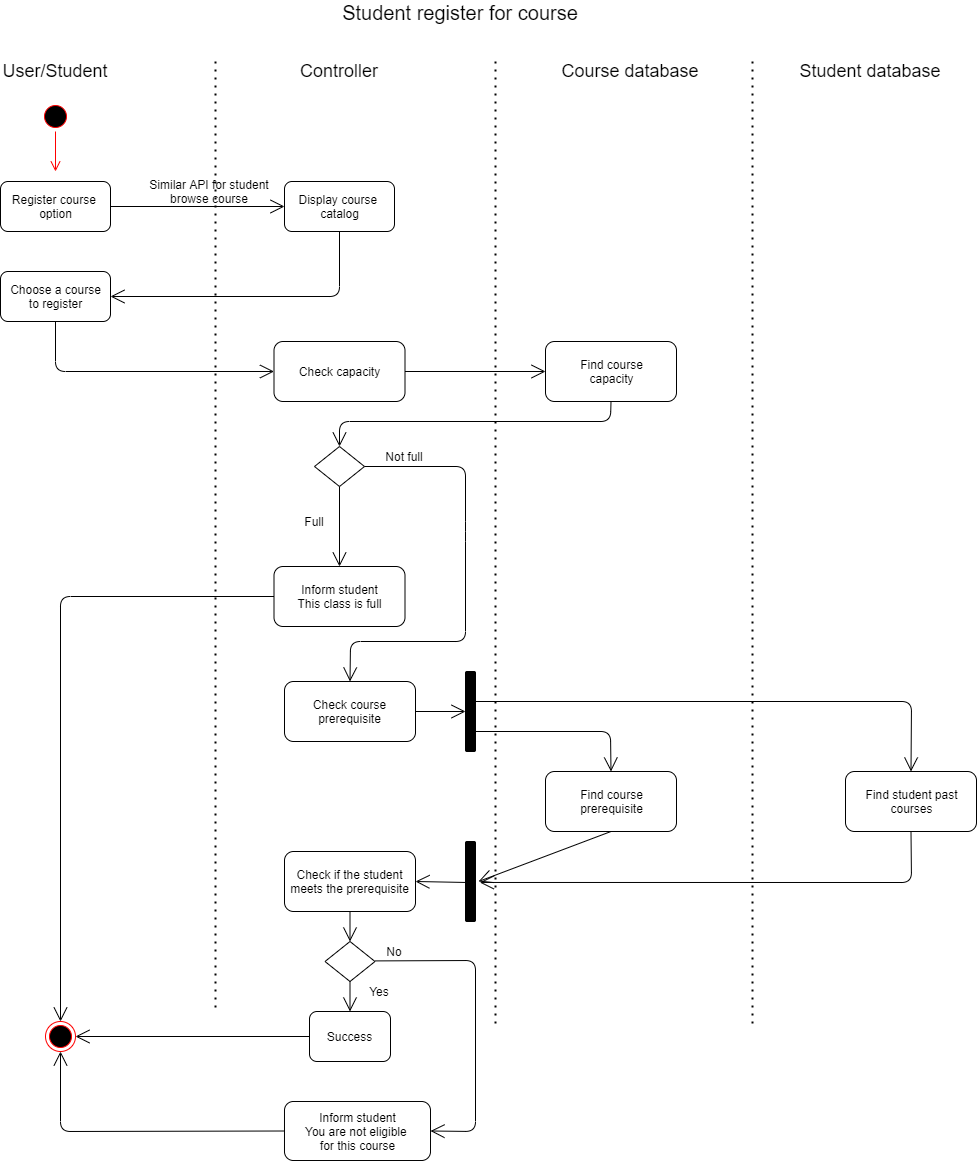

The diagram above was exported from draw.io. Its source (the exported page's mxGraphModel, read from the mxfile embedded in the PNG):
<mxGraphModel dx="1447" dy="668" grid="1" gridSize="10" guides="1" tooltips="1" connect="1" arrows="1" fold="1" page="1" pageScale="1" pageWidth="827" pageHeight="1169" math="0" shadow="0">
  <root>
    <mxCell id="0" />
    <mxCell id="1" parent="0" />
    <mxCell id="Vd4Y22naGTQQr9IHj9u7-1" value="&lt;font style=&quot;font-size: 20px&quot;&gt;Student register for course&lt;/font&gt;" style="text;html=1;strokeColor=none;fillColor=none;align=center;verticalAlign=middle;whiteSpace=wrap;rounded=0;" vertex="1" parent="1">
      <mxGeometry x="390" y="21" width="290" height="20" as="geometry" />
    </mxCell>
    <mxCell id="Vd4Y22naGTQQr9IHj9u7-2" value="&lt;font style=&quot;font-size: 18px&quot;&gt;User/Student&lt;/font&gt;" style="text;html=1;strokeColor=none;fillColor=none;align=center;verticalAlign=middle;whiteSpace=wrap;rounded=0;" vertex="1" parent="1">
      <mxGeometry x="90" y="80" width="80" height="20" as="geometry" />
    </mxCell>
    <mxCell id="Vd4Y22naGTQQr9IHj9u7-3" value="&lt;font style=&quot;font-size: 18px&quot;&gt;Controller&lt;/font&gt;" style="text;html=1;strokeColor=none;fillColor=none;align=center;verticalAlign=middle;whiteSpace=wrap;rounded=0;" vertex="1" parent="1">
      <mxGeometry x="374" y="80" width="80" height="20" as="geometry" />
    </mxCell>
    <mxCell id="Vd4Y22naGTQQr9IHj9u7-4" value="&lt;span style=&quot;font-size: 18px&quot;&gt;Course database&lt;/span&gt;" style="text;html=1;strokeColor=none;fillColor=none;align=center;verticalAlign=middle;whiteSpace=wrap;rounded=0;" vertex="1" parent="1">
      <mxGeometry x="630" y="80" width="150" height="20" as="geometry" />
    </mxCell>
    <mxCell id="Vd4Y22naGTQQr9IHj9u7-5" value="" style="endArrow=none;dashed=1;html=1;dashPattern=1 3;strokeWidth=2;" edge="1" parent="1">
      <mxGeometry width="50" height="50" relative="1" as="geometry">
        <mxPoint x="290" y="80" as="sourcePoint" />
        <mxPoint x="290" y="1031" as="targetPoint" />
      </mxGeometry>
    </mxCell>
    <mxCell id="Vd4Y22naGTQQr9IHj9u7-6" value="" style="endArrow=none;dashed=1;html=1;dashPattern=1 3;strokeWidth=2;" edge="1" parent="1">
      <mxGeometry width="50" height="50" relative="1" as="geometry">
        <mxPoint x="570" y="80" as="sourcePoint" />
        <mxPoint x="570" y="1043" as="targetPoint" />
      </mxGeometry>
    </mxCell>
    <mxCell id="Vd4Y22naGTQQr9IHj9u7-10" value="" style="ellipse;html=1;shape=startState;fillColor=#000000;strokeColor=#ff0000;" vertex="1" parent="1">
      <mxGeometry x="115" y="120" width="30" height="30" as="geometry" />
    </mxCell>
    <mxCell id="Vd4Y22naGTQQr9IHj9u7-11" value="" style="edgeStyle=orthogonalEdgeStyle;html=1;verticalAlign=bottom;endArrow=open;endSize=8;strokeColor=#ff0000;" edge="1" source="Vd4Y22naGTQQr9IHj9u7-10" parent="1">
      <mxGeometry relative="1" as="geometry">
        <mxPoint x="130" y="190" as="targetPoint" />
      </mxGeometry>
    </mxCell>
    <mxCell id="Vd4Y22naGTQQr9IHj9u7-13" value="Register course &lt;br&gt;option" style="html=1;rounded=1;" vertex="1" parent="1">
      <mxGeometry x="75" y="200" width="110" height="50" as="geometry" />
    </mxCell>
    <mxCell id="Vd4Y22naGTQQr9IHj9u7-14" value="Display course &lt;br&gt;catalog" style="html=1;rounded=1;" vertex="1" parent="1">
      <mxGeometry x="359" y="200" width="110" height="50" as="geometry" />
    </mxCell>
    <mxCell id="Vd4Y22naGTQQr9IHj9u7-17" value="" style="endArrow=open;endFill=1;endSize=12;html=1;entryX=0;entryY=0.5;entryDx=0;entryDy=0;exitX=1;exitY=0.5;exitDx=0;exitDy=0;" edge="1" parent="1" source="Vd4Y22naGTQQr9IHj9u7-13" target="Vd4Y22naGTQQr9IHj9u7-14">
      <mxGeometry width="160" relative="1" as="geometry">
        <mxPoint x="230" y="200" as="sourcePoint" />
        <mxPoint x="345" y="224.5" as="targetPoint" />
      </mxGeometry>
    </mxCell>
    <mxCell id="Vd4Y22naGTQQr9IHj9u7-64" value="Similar API for student browse course" style="text;html=1;strokeColor=none;fillColor=none;align=center;verticalAlign=middle;whiteSpace=wrap;rounded=0;" vertex="1" parent="1">
      <mxGeometry x="209" y="200" width="150" height="20" as="geometry" />
    </mxCell>
    <mxCell id="Vd4Y22naGTQQr9IHj9u7-66" value="Choose a course&lt;br&gt;to register" style="html=1;rounded=1;" vertex="1" parent="1">
      <mxGeometry x="75" y="290" width="110" height="50" as="geometry" />
    </mxCell>
    <mxCell id="Vd4Y22naGTQQr9IHj9u7-67" value="" style="endArrow=open;endFill=1;endSize=12;html=1;entryX=1;entryY=0.5;entryDx=0;entryDy=0;exitX=0.5;exitY=1;exitDx=0;exitDy=0;" edge="1" parent="1" source="Vd4Y22naGTQQr9IHj9u7-14" target="Vd4Y22naGTQQr9IHj9u7-66">
      <mxGeometry width="160" relative="1" as="geometry">
        <mxPoint x="195" y="235" as="sourcePoint" />
        <mxPoint x="369" y="235" as="targetPoint" />
        <Array as="points">
          <mxPoint x="414" y="315" />
        </Array>
      </mxGeometry>
    </mxCell>
    <mxCell id="Vd4Y22naGTQQr9IHj9u7-68" value="Check capacity" style="html=1;rounded=1;" vertex="1" parent="1">
      <mxGeometry x="348.5" y="360" width="131" height="60" as="geometry" />
    </mxCell>
    <mxCell id="Vd4Y22naGTQQr9IHj9u7-69" value="" style="endArrow=open;endFill=1;endSize=12;html=1;entryX=0;entryY=0.5;entryDx=0;entryDy=0;exitX=0.5;exitY=1;exitDx=0;exitDy=0;" edge="1" parent="1" source="Vd4Y22naGTQQr9IHj9u7-66" target="Vd4Y22naGTQQr9IHj9u7-68">
      <mxGeometry width="160" relative="1" as="geometry">
        <mxPoint x="195" y="235" as="sourcePoint" />
        <mxPoint x="369" y="235" as="targetPoint" />
        <Array as="points">
          <mxPoint x="130" y="390" />
        </Array>
      </mxGeometry>
    </mxCell>
    <mxCell id="Vd4Y22naGTQQr9IHj9u7-70" value="Find course&lt;br&gt;capacity" style="html=1;rounded=1;" vertex="1" parent="1">
      <mxGeometry x="620" y="360" width="131" height="60" as="geometry" />
    </mxCell>
    <mxCell id="Vd4Y22naGTQQr9IHj9u7-71" value="" style="endArrow=open;endFill=1;endSize=12;html=1;exitX=1;exitY=0.5;exitDx=0;exitDy=0;entryX=0;entryY=0.5;entryDx=0;entryDy=0;" edge="1" parent="1" source="Vd4Y22naGTQQr9IHj9u7-68" target="Vd4Y22naGTQQr9IHj9u7-70">
      <mxGeometry width="160" relative="1" as="geometry">
        <mxPoint x="320" y="410" as="sourcePoint" />
        <mxPoint x="480" y="410" as="targetPoint" />
      </mxGeometry>
    </mxCell>
    <mxCell id="Vd4Y22naGTQQr9IHj9u7-72" value="" style="endArrow=open;endFill=1;endSize=12;html=1;exitX=0.5;exitY=1;exitDx=0;exitDy=0;entryX=0.5;entryY=0;entryDx=0;entryDy=0;" edge="1" parent="1" source="Vd4Y22naGTQQr9IHj9u7-70" target="Vd4Y22naGTQQr9IHj9u7-73">
      <mxGeometry width="160" relative="1" as="geometry">
        <mxPoint x="489.5" y="400" as="sourcePoint" />
        <mxPoint x="630" y="400" as="targetPoint" />
        <Array as="points">
          <mxPoint x="685" y="440" />
          <mxPoint x="414" y="440" />
        </Array>
      </mxGeometry>
    </mxCell>
    <mxCell id="Vd4Y22naGTQQr9IHj9u7-73" value="" style="rhombus;whiteSpace=wrap;html=1;" vertex="1" parent="1">
      <mxGeometry x="389" y="465" width="50" height="40" as="geometry" />
    </mxCell>
    <mxCell id="Vd4Y22naGTQQr9IHj9u7-75" value="&lt;span style=&quot;font-size: 18px&quot;&gt;Student database&lt;/span&gt;" style="text;html=1;strokeColor=none;fillColor=none;align=center;verticalAlign=middle;whiteSpace=wrap;rounded=0;" vertex="1" parent="1">
      <mxGeometry x="870" y="80" width="150" height="20" as="geometry" />
    </mxCell>
    <mxCell id="Vd4Y22naGTQQr9IHj9u7-76" value="" style="endArrow=none;dashed=1;html=1;dashPattern=1 3;strokeWidth=2;" edge="1" parent="1">
      <mxGeometry width="50" height="50" relative="1" as="geometry">
        <mxPoint x="827.0000000000002" y="80" as="sourcePoint" />
        <mxPoint x="827.0000000000002" y="1043" as="targetPoint" />
      </mxGeometry>
    </mxCell>
    <mxCell id="Vd4Y22naGTQQr9IHj9u7-77" value="Full" style="text;html=1;strokeColor=none;fillColor=none;align=center;verticalAlign=middle;whiteSpace=wrap;rounded=0;" vertex="1" parent="1">
      <mxGeometry x="348.5" y="530" width="80" height="20" as="geometry" />
    </mxCell>
    <mxCell id="Vd4Y22naGTQQr9IHj9u7-81" value="Inform student&lt;br&gt;This class is full" style="html=1;rounded=1;" vertex="1" parent="1">
      <mxGeometry x="348.5" y="585" width="131" height="60" as="geometry" />
    </mxCell>
    <mxCell id="Vd4Y22naGTQQr9IHj9u7-84" value="Not full" style="text;html=1;strokeColor=none;fillColor=none;align=center;verticalAlign=middle;whiteSpace=wrap;rounded=0;" vertex="1" parent="1">
      <mxGeometry x="439" y="465" width="80" height="20" as="geometry" />
    </mxCell>
    <mxCell id="Vd4Y22naGTQQr9IHj9u7-85" value="Check course&lt;br&gt;prerequisite" style="html=1;rounded=1;" vertex="1" parent="1">
      <mxGeometry x="359" y="700" width="131" height="60" as="geometry" />
    </mxCell>
    <mxCell id="Vd4Y22naGTQQr9IHj9u7-86" value="" style="endArrow=open;endFill=1;endSize=12;html=1;exitX=1;exitY=0.5;exitDx=0;exitDy=0;entryX=0.5;entryY=0;entryDx=0;entryDy=0;" edge="1" parent="1" source="Vd4Y22naGTQQr9IHj9u7-73" target="Vd4Y22naGTQQr9IHj9u7-85">
      <mxGeometry width="160" relative="1" as="geometry">
        <mxPoint x="736.4999999999998" y="669.9999999999999" as="sourcePoint" />
        <mxPoint x="490" y="735" as="targetPoint" />
        <Array as="points">
          <mxPoint x="540" y="485" />
          <mxPoint x="540" y="550" />
          <mxPoint x="540" y="660" />
          <mxPoint x="425" y="660" />
        </Array>
      </mxGeometry>
    </mxCell>
    <mxCell id="Vd4Y22naGTQQr9IHj9u7-90" value="" style="endArrow=open;endFill=1;endSize=12;html=1;exitX=0.5;exitY=1;exitDx=0;exitDy=0;entryX=0.5;entryY=0;entryDx=0;entryDy=0;" edge="1" parent="1" source="Vd4Y22naGTQQr9IHj9u7-73" target="Vd4Y22naGTQQr9IHj9u7-81">
      <mxGeometry width="160" relative="1" as="geometry">
        <mxPoint x="520" y="550" as="sourcePoint" />
        <mxPoint x="680" y="550" as="targetPoint" />
      </mxGeometry>
    </mxCell>
    <mxCell id="Vd4Y22naGTQQr9IHj9u7-91" value="Find course&lt;br&gt;prerequisite" style="html=1;rounded=1;" vertex="1" parent="1">
      <mxGeometry x="620" y="790" width="131" height="60" as="geometry" />
    </mxCell>
    <mxCell id="Vd4Y22naGTQQr9IHj9u7-92" value="Find student past&lt;br&gt;courses" style="html=1;rounded=1;" vertex="1" parent="1">
      <mxGeometry x="920" y="790" width="131" height="60" as="geometry" />
    </mxCell>
    <mxCell id="Vd4Y22naGTQQr9IHj9u7-93" value="" style="html=1;points=[];perimeter=orthogonalPerimeter;rounded=1;fillColor=#000000;" vertex="1" parent="1">
      <mxGeometry x="540" y="690" width="10" height="80" as="geometry" />
    </mxCell>
    <mxCell id="Vd4Y22naGTQQr9IHj9u7-94" value="" style="endArrow=open;endFill=1;endSize=12;html=1;exitX=1;exitY=0.5;exitDx=0;exitDy=0;" edge="1" parent="1" source="Vd4Y22naGTQQr9IHj9u7-85" target="Vd4Y22naGTQQr9IHj9u7-93">
      <mxGeometry width="160" relative="1" as="geometry">
        <mxPoint x="500" y="900" as="sourcePoint" />
        <mxPoint x="660" y="900" as="targetPoint" />
      </mxGeometry>
    </mxCell>
    <mxCell id="Vd4Y22naGTQQr9IHj9u7-95" value="" style="endArrow=open;endFill=1;endSize=12;html=1;entryX=0.5;entryY=0;entryDx=0;entryDy=0;" edge="1" parent="1" target="Vd4Y22naGTQQr9IHj9u7-91">
      <mxGeometry width="160" relative="1" as="geometry">
        <mxPoint x="550" y="750" as="sourcePoint" />
        <mxPoint x="710" y="750" as="targetPoint" />
        <Array as="points">
          <mxPoint x="685" y="750" />
        </Array>
      </mxGeometry>
    </mxCell>
    <mxCell id="Vd4Y22naGTQQr9IHj9u7-96" value="" style="endArrow=open;endFill=1;endSize=12;html=1;entryX=0.5;entryY=0;entryDx=0;entryDy=0;" edge="1" parent="1" target="Vd4Y22naGTQQr9IHj9u7-92">
      <mxGeometry width="160" relative="1" as="geometry">
        <mxPoint x="550" y="720" as="sourcePoint" />
        <mxPoint x="685.4999999999998" y="760" as="targetPoint" />
        <Array as="points">
          <mxPoint x="986" y="720" />
        </Array>
      </mxGeometry>
    </mxCell>
    <mxCell id="Vd4Y22naGTQQr9IHj9u7-97" value="" style="html=1;points=[];perimeter=orthogonalPerimeter;rounded=1;fillColor=#000000;" vertex="1" parent="1">
      <mxGeometry x="540" y="860" width="10" height="80" as="geometry" />
    </mxCell>
    <mxCell id="Vd4Y22naGTQQr9IHj9u7-98" value="" style="endArrow=open;endFill=1;endSize=12;html=1;exitX=0.5;exitY=1;exitDx=0;exitDy=0;" edge="1" parent="1" source="Vd4Y22naGTQQr9IHj9u7-91">
      <mxGeometry width="160" relative="1" as="geometry">
        <mxPoint x="560" y="760" as="sourcePoint" />
        <mxPoint x="553" y="900" as="targetPoint" />
        <Array as="points" />
      </mxGeometry>
    </mxCell>
    <mxCell id="Vd4Y22naGTQQr9IHj9u7-99" value="" style="endArrow=open;endFill=1;endSize=12;html=1;entryX=1.429;entryY=0.512;entryDx=0;entryDy=0;entryPerimeter=0;exitX=0.5;exitY=1;exitDx=0;exitDy=0;" edge="1" parent="1" source="Vd4Y22naGTQQr9IHj9u7-92" target="Vd4Y22naGTQQr9IHj9u7-97">
      <mxGeometry width="160" relative="1" as="geometry">
        <mxPoint x="570" y="770" as="sourcePoint" />
        <mxPoint x="705.4999999999998" y="810" as="targetPoint" />
        <Array as="points">
          <mxPoint x="986" y="901" />
        </Array>
      </mxGeometry>
    </mxCell>
    <mxCell id="Vd4Y22naGTQQr9IHj9u7-100" value="Check if the student&lt;br&gt;meets the prerequisite" style="html=1;rounded=1;" vertex="1" parent="1">
      <mxGeometry x="359" y="870" width="131" height="60" as="geometry" />
    </mxCell>
    <mxCell id="Vd4Y22naGTQQr9IHj9u7-101" value="" style="endArrow=open;endFill=1;endSize=12;html=1;exitX=0.018;exitY=0.512;exitDx=0;exitDy=0;exitPerimeter=0;entryX=1;entryY=0.5;entryDx=0;entryDy=0;" edge="1" parent="1" source="Vd4Y22naGTQQr9IHj9u7-97" target="Vd4Y22naGTQQr9IHj9u7-100">
      <mxGeometry width="160" relative="1" as="geometry">
        <mxPoint x="500" y="740" as="sourcePoint" />
        <mxPoint x="550" y="740" as="targetPoint" />
      </mxGeometry>
    </mxCell>
    <mxCell id="Vd4Y22naGTQQr9IHj9u7-102" value="" style="rhombus;whiteSpace=wrap;html=1;" vertex="1" parent="1">
      <mxGeometry x="399.5" y="960" width="50" height="40" as="geometry" />
    </mxCell>
    <mxCell id="Vd4Y22naGTQQr9IHj9u7-103" value="" style="endArrow=open;endFill=1;endSize=12;html=1;exitX=0.5;exitY=1;exitDx=0;exitDy=0;entryX=0.5;entryY=0;entryDx=0;entryDy=0;" edge="1" parent="1" source="Vd4Y22naGTQQr9IHj9u7-100" target="Vd4Y22naGTQQr9IHj9u7-102">
      <mxGeometry width="160" relative="1" as="geometry">
        <mxPoint x="500" y="740" as="sourcePoint" />
        <mxPoint x="550" y="740" as="targetPoint" />
      </mxGeometry>
    </mxCell>
    <mxCell id="Vd4Y22naGTQQr9IHj9u7-104" value="" style="endArrow=open;endFill=1;endSize=12;html=1;entryX=1;entryY=0.5;entryDx=0;entryDy=0;" edge="1" parent="1" target="Vd4Y22naGTQQr9IHj9u7-106">
      <mxGeometry width="160" relative="1" as="geometry">
        <mxPoint x="449.5" y="979.41" as="sourcePoint" />
        <mxPoint x="609.5" y="979.41" as="targetPoint" />
        <Array as="points">
          <mxPoint x="550" y="979" />
          <mxPoint x="550" y="1150" />
        </Array>
      </mxGeometry>
    </mxCell>
    <mxCell id="Vd4Y22naGTQQr9IHj9u7-105" value="Success" style="html=1;rounded=1;" vertex="1" parent="1">
      <mxGeometry x="384" y="1030" width="81" height="50" as="geometry" />
    </mxCell>
    <mxCell id="Vd4Y22naGTQQr9IHj9u7-106" value="Inform student&lt;br&gt;You are not eligible&amp;nbsp;&lt;br&gt;for this course" style="html=1;rounded=1;" vertex="1" parent="1">
      <mxGeometry x="359" y="1120" width="146" height="59" as="geometry" />
    </mxCell>
    <mxCell id="Vd4Y22naGTQQr9IHj9u7-107" value="" style="endArrow=open;endFill=1;endSize=12;html=1;exitX=0.5;exitY=1;exitDx=0;exitDy=0;entryX=0.5;entryY=0;entryDx=0;entryDy=0;" edge="1" parent="1" source="Vd4Y22naGTQQr9IHj9u7-102" target="Vd4Y22naGTQQr9IHj9u7-105">
      <mxGeometry width="160" relative="1" as="geometry">
        <mxPoint x="459.5" y="989.4099999999996" as="sourcePoint" />
        <mxPoint x="619.5" y="989.4099999999996" as="targetPoint" />
      </mxGeometry>
    </mxCell>
    <mxCell id="Vd4Y22naGTQQr9IHj9u7-108" value="Yes" style="text;html=1;strokeColor=none;fillColor=none;align=center;verticalAlign=middle;whiteSpace=wrap;rounded=0;" vertex="1" parent="1">
      <mxGeometry x="414" y="1000" width="80" height="20" as="geometry" />
    </mxCell>
    <mxCell id="Vd4Y22naGTQQr9IHj9u7-109" value="No" style="text;html=1;strokeColor=none;fillColor=none;align=center;verticalAlign=middle;whiteSpace=wrap;rounded=0;" vertex="1" parent="1">
      <mxGeometry x="428.5" y="960" width="80" height="20" as="geometry" />
    </mxCell>
    <mxCell id="Vd4Y22naGTQQr9IHj9u7-117" value="" style="ellipse;html=1;shape=endState;fillColor=#000000;strokeColor=#ff0000;rounded=1;" vertex="1" parent="1">
      <mxGeometry x="120" y="1040" width="30" height="30" as="geometry" />
    </mxCell>
    <mxCell id="Vd4Y22naGTQQr9IHj9u7-118" value="" style="endArrow=open;endFill=1;endSize=12;html=1;exitX=0;exitY=0.5;exitDx=0;exitDy=0;entryX=1;entryY=0.5;entryDx=0;entryDy=0;" edge="1" parent="1" source="Vd4Y22naGTQQr9IHj9u7-105" target="Vd4Y22naGTQQr9IHj9u7-117">
      <mxGeometry width="160" relative="1" as="geometry">
        <mxPoint x="210" y="800" as="sourcePoint" />
        <mxPoint x="370" y="800" as="targetPoint" />
      </mxGeometry>
    </mxCell>
    <mxCell id="Vd4Y22naGTQQr9IHj9u7-119" value="" style="endArrow=open;endFill=1;endSize=12;html=1;exitX=0;exitY=0.5;exitDx=0;exitDy=0;entryX=0.5;entryY=1;entryDx=0;entryDy=0;" edge="1" parent="1" source="Vd4Y22naGTQQr9IHj9u7-106" target="Vd4Y22naGTQQr9IHj9u7-117">
      <mxGeometry width="160" relative="1" as="geometry">
        <mxPoint x="394" y="1065" as="sourcePoint" />
        <mxPoint x="160" y="1065" as="targetPoint" />
        <Array as="points">
          <mxPoint x="135" y="1150" />
        </Array>
      </mxGeometry>
    </mxCell>
    <mxCell id="Vd4Y22naGTQQr9IHj9u7-120" value="" style="endArrow=open;endFill=1;endSize=12;html=1;exitX=0;exitY=0.5;exitDx=0;exitDy=0;entryX=0.5;entryY=0;entryDx=0;entryDy=0;" edge="1" parent="1" source="Vd4Y22naGTQQr9IHj9u7-81" target="Vd4Y22naGTQQr9IHj9u7-117">
      <mxGeometry width="160" relative="1" as="geometry">
        <mxPoint x="369" y="1159.5" as="sourcePoint" />
        <mxPoint x="145" y="1080" as="targetPoint" />
        <Array as="points">
          <mxPoint x="135" y="615" />
        </Array>
      </mxGeometry>
    </mxCell>
  </root>
</mxGraphModel>